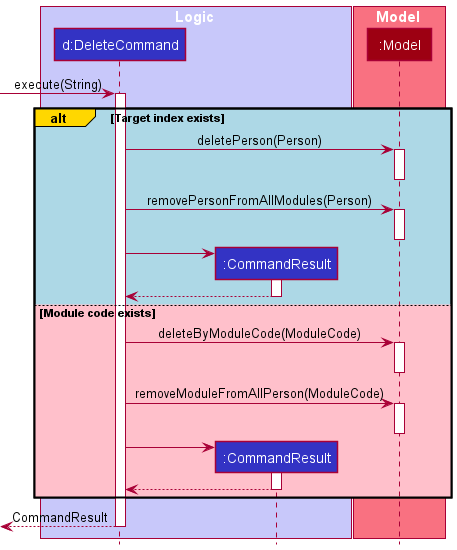

The diagram above was rendered by PlantUML. Its source (embedded in the PNG):
@startuml
!include style.puml

box Logic LOGIC_COLOR_T1

participant "d:DeleteCommand" as DeleteCommand LOGIC_COLOR
participant ":CommandResult" as CommandResult LOGIC_COLOR
end box

box Model MODEL_COLOR_T1
participant ":Model" as Model MODEL_COLOR
end box

[-> DeleteCommand : execute(String)
activate DeleteCommand

alt#gold #lightblue Target index exists
DeleteCommand -> Model : deletePerson(Person)
activate Model
deactivate Model
DeleteCommand -> Model : removePersonFromAllModules(Person)
activate Model
deactivate Model

DeleteCommand -> CommandResult **
activate CommandResult
CommandResult --> DeleteCommand
deactivate CommandResult


else #pink Module code exists
DeleteCommand -> Model : deleteByModuleCode(ModuleCode)
activate Model
deactivate Model
DeleteCommand -> Model : removeModuleFromAllPerson(ModuleCode)
activate Model
deactivate Model

DeleteCommand -> CommandResult **
activate CommandResult
CommandResult --> DeleteCommand
deactivate CommandResult

end

[<-- DeleteCommand : CommandResult
deactivate DeleteCommand

@enduml